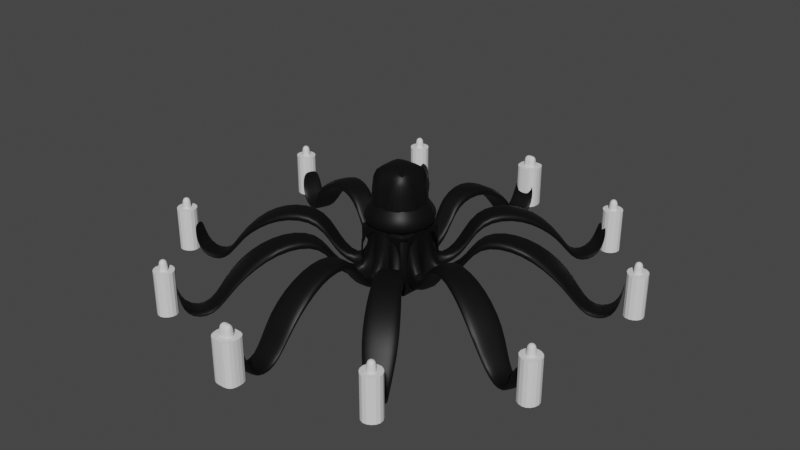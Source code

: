 # Source: lights.blend  (saved by Blender 3.3.6; exported with 4.5.12 LTS)
import bpy
from mathutils import Matrix  # noqa: F401  (used for matrix-valued properties, if any)

bpy.ops.wm.read_factory_settings(use_empty=True)
scene = bpy.context.scene
scene.name = 'Scene'

# ---- collections
col_collection = bpy.data.collections.new('Collection'); scene.collection.children.link(col_collection)

# ---- materials (node trees are filled in below, after node groups)
mat_blackiron = bpy.data.materials.new('blackIron')
mat_blackiron.alpha_threshold = 0.0
mat_blackiron.use_transparent_shadow = False
mat_blackiron.roughness = 0.5
mat_blackiron.line_color = (0.0, 0.0, 0.0, 1.0)
mat_bougie = bpy.data.materials.new('Bougie')
mat_bougie.use_transparent_shadow = False

# ---- node groups
ng_auto_smooth = bpy.data.node_groups.new('Auto Smooth', 'GeometryNodeTree')
_s = ng_auto_smooth.interface.new_socket(name='Geometry', in_out='OUTPUT', socket_type='NodeSocketGeometry')
_s = ng_auto_smooth.interface.new_socket(name='Geometry', in_out='INPUT', socket_type='NodeSocketGeometry')
_s = ng_auto_smooth.interface.new_socket(name='Angle', in_out='INPUT', socket_type='NodeSocketFloat')
_s.subtype = 'ANGLE'
_s.min_value = 0.0
_s.max_value = 3.142
ng_auto_smooth.is_modifier = True
_N = ng_auto_smooth.nodes; _L = ng_auto_smooth.links
n0 = _N.new('NodeGroupOutput'); n0.name = 'Group Output'; n0.location = (480, -100)
n1 = _N.new('NodeGroupInput'); n1.name = 'Group Input'; n1.location = (-420, -300)
n2 = _N.new('NodeGroupInput'); n2.name = 'Group Input.001'; n2.location = (-60, -100)
n3 = _N.new('GeometryNodeSetShadeSmooth'); n3.name = 'Set Shade Smooth'; n3.location = (120, -100)
n3.domain = 'EDGE'
n4 = _N.new('GeometryNodeSetShadeSmooth'); n4.name = 'Set Shade Smooth.001'; n4.location = (300, -100)
n5 = _N.new('GeometryNodeInputMeshEdgeAngle'); n5.name = 'Edge Angle'; n5.location = (-420, -220)
n6 = _N.new('GeometryNodeInputEdgeSmooth'); n6.name = 'Is Edge Smooth'; n6.location = (-60, -160)
n7 = _N.new('GeometryNodeInputShadeSmooth'); n7.name = 'Is Face Smooth'; n7.location = (-240, -340)
n8 = _N.new('FunctionNodeBooleanMath'); n8.name = 'Boolean Math'; n8.location = (-60, -220)
n9 = _N.new('FunctionNodeCompare'); n9.name = 'Compare'; n9.location = (-240, -180)
n9.operation = 'LESS_EQUAL'
_L.new(n5.outputs[0], n9.inputs[0])
_L.new(n4.outputs[0], n0.inputs[0])
_L.new(n1.outputs[1], n9.inputs[1])
_L.new(n9.outputs[0], n8.inputs[0])
_L.new(n7.outputs[0], n8.inputs[1])
_L.new(n2.outputs[0], n3.inputs[0])
_L.new(n6.outputs[0], n3.inputs[1])
_L.new(n3.outputs[0], n4.inputs[0])
_L.new(n8.outputs[0], n3.inputs[2])
n0.is_active_output = True

# ---- material node trees
mat_blackiron.use_nodes = True; mat_blackiron.node_tree.nodes.clear()
_N = mat_blackiron.node_tree.nodes; _L = mat_blackiron.node_tree.links
n0 = _N.new('ShaderNodeOutputMaterial'); n0.name = 'Material Output'; n0.location = (300, 300)
n1 = _N.new('ShaderNodeBsdfPrincipled'); n1.name = 'Principled BSDF'; n1.location = (10, 300)
n1.distribution = 'GGX'
n1.subsurface_method = 'RANDOM_WALK_SKIN'
n1.inputs[0].default_value = (0.008669, 0.008669, 0.008669, 1.0)
n1.inputs[1].default_value = 0.5872
n1.inputs[3].default_value = 1.45
n1.inputs[27].default_value = (0.0, 0.0, 0.0, 1.0)
n1.inputs[28].default_value = 1.0
_L.new(n1.outputs[0], n0.inputs[0])
n0.is_active_output = True
mat_bougie.use_nodes = True; mat_bougie.node_tree.nodes.clear()
_N = mat_bougie.node_tree.nodes; _L = mat_bougie.node_tree.links
n0 = _N.new('ShaderNodeBsdfPrincipled'); n0.name = 'Principled BSDF'; n0.location = (10, 300)
n0.distribution = 'GGX'
n0.subsurface_method = 'RANDOM_WALK_SKIN'
n0.inputs[3].default_value = 1.45
n0.inputs[27].default_value = (0.0, 0.0, 0.0, 1.0)
n0.inputs[28].default_value = 1.0
n1 = _N.new('ShaderNodeOutputMaterial'); n1.name = 'Material Output'; n1.location = (300, 300)
_L.new(n0.outputs[0], n1.inputs[0])
n1.is_active_output = True

# ---- world
world_world = bpy.data.worlds.new('World'); scene.world = world_world
world_world.use_nodes = True; world_world.node_tree.nodes.clear()
_N = world_world.node_tree.nodes; _L = world_world.node_tree.links
n0 = _N.new('ShaderNodeOutputWorld'); n0.name = 'World Output'; n0.location = (300, 300)
n1 = _N.new('ShaderNodeBackground'); n1.name = 'Background'; n1.location = (10, 300)
n1.inputs[0].default_value = (0.05088, 0.05088, 0.05088, 1.0)
_L.new(n1.outputs[0], n0.inputs[0])
n0.is_active_output = True
world_world.color = (0.05088, 0.05088, 0.05088)
world_world.use_sun_shadow = False
world_world.sun_shadow_jitter_overblur = 0.0

# ---- meshes
me_cube = bpy.data.meshes.new('Cube')
me_cube.from_pydata([(0.09783, 0.09783, 0.2513), (0.09783, 0.09783, 0.002338), (0.09783, -0.09783, 0.2513), (0.09783, -0.09783, 0.002338), (-0.09783, 0.09783, 0.2513), (-0.09783, 0.09783, 0.002338), (-0.09783, -0.09783, 0.2513), (-0.09783, -0.09783, 0.002338), (0.1311, 0.1311, 0.2513), (0.1311, -0.1311, 0.2513), (-0.1311, 0.1311, 0.2513), (-0.1311, -0.1311, 0.2513), (0.1311, -0.1311, 0.2995), (0.1311, 0.1311, 0.2995), (-0.1311, 0.1311, 0.2995), (-0.1311, -0.1311, 0.2995), (0.047, 0.05866, 0.376), (0.047, -0.05866, 0.376), (-0.047, 0.05866, 0.376), (-0.047, -0.05866, 0.376), (0.047, 0.05993, 0.3889), (0.05866, -0.05866, 0.3913), (-0.047, 0.05993, 0.3889), (-0.05866, -0.05866, 0.3913), (0.01947, 0.0324, 0.4394), (0.01947, -0.0324, 0.4394), (-0.01947, 0.0324, 0.4394), (-0.01947, -0.0324, 0.4394), (0.05866, -0.05866, 0.3643), (-0.05866, -0.05866, 0.3643), (-0.05866, 0.05866, 0.3643), (0.05866, 0.05866, 0.3643), (0.047, -0.05993, 0.3889), (-0.047, -0.05993, 0.3889), (-0.05866, 0.05866, 0.3913), (0.05866, 0.05866, 0.3913), (0.02681, -0.02681, 0.4496), (-0.02681, -0.02681, 0.4496), (-0.02681, 0.02681, 0.4496), (0.02681, 0.02681, 0.4496), (0.047, -4.544e-05, 0.3889), (-0.047, -4.544e-05, 0.3889), (0.047, -4.448e-05, 0.376), (-0.047, -4.448e-05, 0.376), (0.01947, -2.457e-05, 0.4394), (-0.01947, -2.457e-05, 0.4394), (0.08137, -0.09783, 0.0188), (0.08137, -0.09783, 0.2348), (-0.08137, -0.09783, 0.2348), (-0.08137, -0.09783, 0.0188), (-0.09783, -0.08137, 0.0188), (-0.09783, -0.08137, 0.2348), (-0.09783, 0.08137, 0.2348), (-0.09783, 0.08137, 0.0188), (0.09783, 0.08137, 0.0188), (0.09783, 0.08137, 0.2348), (0.09783, -0.08137, 0.2348), (0.09783, -0.08137, 0.0188), (-0.08137, 0.09783, 0.0188), (-0.08137, 0.09783, 0.2348), (0.08137, 0.09783, 0.2348), (0.08137, 0.09783, 0.0188), (0.08137, -0.08137, 0.2348), (0.08137, 0.08137, 0.2348), (-0.08137, -0.08137, 0.2348), (-0.08137, 0.08137, 0.2348), (-0.08137, 0.08137, 0.0188), (0.08137, 0.08137, 0.0188), (-0.08137, -0.08137, 0.0188), (0.08137, -0.08137, 0.0188), (-0.05826, -0.05826, 0.0188), (0.05826, -0.05826, 0.0188), (0.05826, 0.05826, 0.0188), (-0.05826, 0.05826, 0.0188), (0.05826, -0.05826, 0.1466), (-0.05826, -0.05826, 0.1466), (-0.05826, 0.05826, 0.1466), (0.05826, 0.05826, 0.1466), (-0.02991, -0.02991, 0.1466), (0.02991, -0.02991, 0.1466), (0.02991, 0.02991, 0.1466), (-0.02991, 0.02991, 0.1466), (0.02991, -0.02991, 0.1636), (-0.02991, -0.02991, 0.1636), (-0.02991, 0.02991, 0.1636), (0.02991, 0.02991, 0.1636)], [], [(0, 4, 10, 8), (62, 63, 55, 56), (59, 60, 63, 65), (5, 1, 3, 7), (47, 48, 64, 62), (10, 11, 15, 14), (6, 2, 9, 11), (4, 6, 11, 10), (2, 0, 8, 9), (11, 9, 12, 15), (8, 10, 14, 13), (9, 8, 13, 12), (14, 15, 29, 30), (24, 20, 40, 44), (15, 12, 28, 29), (13, 14, 30, 31), (12, 13, 31, 28), (17, 32, 40, 42), (20, 16, 42, 40), (28, 31, 35, 21), (30, 29, 23, 34), (39, 38, 37, 36), (21, 35, 39, 36), (34, 23, 37, 38), (22, 26, 45, 41), (17, 19, 29, 28), (18, 16, 31, 30), (32, 17, 28, 21), (19, 33, 23, 29), (22, 18, 30, 34), (16, 20, 35, 31), (27, 25, 36, 37), (24, 26, 38, 39), (26, 22, 34, 38), (20, 24, 39, 35), (25, 32, 21, 36), (33, 27, 37, 23), (25, 27, 45, 44), (33, 19, 43, 41), (32, 25, 44, 40), (19, 17, 42, 43), (26, 24, 44, 45), (18, 22, 41, 43), (27, 33, 41, 45), (16, 18, 43, 42), (3, 2, 47, 46), (2, 6, 48, 47), (6, 7, 49, 48), (7, 3, 46, 49), (7, 6, 51, 50), (6, 4, 52, 51), (4, 5, 53, 52), (5, 7, 50, 53), (1, 0, 55, 54), (0, 2, 56, 55), (2, 3, 57, 56), (3, 1, 54, 57), (5, 4, 59, 58), (4, 0, 60, 59), (0, 1, 61, 60), (1, 5, 58, 61), (60, 55, 63), (58, 53, 66), (49, 46, 69, 68), (51, 52, 65, 64), (54, 61, 67), (56, 47, 62), (72, 73, 76, 77), (48, 51, 64), (57, 69, 46), (64, 65, 63, 62), (57, 54, 67, 69), (59, 65, 52), (50, 49, 68), (53, 50, 68, 66), (66, 67, 61, 58), (68, 69, 71, 70), (69, 67, 72, 71), (67, 66, 73, 72), (66, 68, 70, 73), (81, 78, 83, 84), (73, 70, 75, 76), (71, 72, 77, 74), (70, 71, 74, 75), (75, 74, 79, 78), (74, 77, 80, 79), (77, 76, 81, 80), (76, 75, 78, 81), (83, 82, 85, 84), (79, 80, 85, 82), (78, 79, 82, 83), (80, 81, 84, 85)])
me_cube.polygons.foreach_set('use_smooth', [True] * 92)
me_cube.polygons.foreach_set('material_index', [0, 0, 0, 0, 0, 0, 0, 0, 0, 0, 0, 0, 0, 0, 0, 0, 0, 0, 0, 0, 0, 0, 0, 0, 0, 0, 0, 0, 0, 0, 0, 0, 0, 0, 0, 0, 0, 0, 0, 0, 0, 0, 0, 0, 0, 0, 0, 0, 0, 0, 0, 0, 0, 0, 0, 0, 0, 0, 0, 0, 0, 0, 0, 0, 0, 0, 0, 1, 0, 0, 0, 0, 0, 0, 0, 0, 0, 0, 0, 0, 1, 1, 1, 1, 1, 1, 1, 1, 1, 1, 1, 1])
_k = {(0, 1): 1.0, (6, 7): 1.0, (2, 3): 1.0, (4, 5): 1.0, (47, 48): 1.0, (51, 52): 1.0, (55, 56): 1.0, (59, 60): 1.0, (70, 71): 1.0, (70, 73): 1.0, (71, 72): 1.0, (72, 73): 1.0}
me_cube.attributes.new('crease_edge', 'FLOAT', 'EDGE').data.foreach_set('value', [_k.get((min(e.vertices), max(e.vertices)), 0.0) for e in me_cube.edges])
_uv = me_cube.uv_layers.new(name='UVMap')
_uv.uv.foreach_set('vector', [0.625, 0.5, 0.625, 0.25, 0.625, 0.25, 0.625, 0.5, 0.5694, 0.6406, 0.5694, 0.5252, 0.5694, 0.5556, 0.5694, 0.6944, 0.5694, 0.3056, 0.5694, 0.4444, 0.5694, 0.5252, 0.5694, 0.2248, 0.125, 0.5, 0.375, 0.5, 0.375, 0.75, 0.125, 0.75, 0.5694, 0.8056, 0.5694, 0.9444, 0.5694, 0.1094, 0.5694, 0.6406, 0.625, 0.25, 0.625, 0.0, 0.625, 0.0, 0.625, 0.25, 0.625, 1.0, 0.625, 0.75, 0.625, 0.75, 0.625, 1.0, 0.625, 0.25, 0.625, 0.0, 0.625, 0.0, 0.625, 0.25, 0.625, 0.75, 0.625, 0.5, 0.625, 0.5, 0.625, 0.75, 0.625, 1.0, 0.625, 0.75, 0.625, 0.75, 0.625, 1.0, 0.625, 0.5, 0.625, 0.25, 0.625, 0.25, 0.625, 0.5, 0.625, 0.75, 0.625, 0.5, 0.625, 0.5, 0.625, 0.75, 0.625, 0.25, 0.625, 0.0, 0.625, 0.0, 0.625, 0.25, 0.625, 0.455, 0.625, 0.4738, 0.625, 0.4738, 0.625, 0.455, 0.625, 1.0, 0.625, 0.75, 0.625, 0.75, 0.625, 1.0, 0.625, 0.5, 0.625, 0.25, 0.625, 0.25, 0.625, 0.5, 0.625, 0.75, 0.625, 0.5, 0.625, 0.5, 0.625, 0.75, 0.625, 0.7749, 0.625, 0.7762, 0.625, 0.7762, 0.625, 0.7749, 0.625, 0.4738, 0.625, 0.4751, 0.625, 0.4751, 0.625, 0.4738, 0.625, 0.75, 0.625, 0.5, 0.625, 0.5, 0.625, 0.75, 0.625, 0.25, 0.625, 0.0, 0.625, 0.0, 0.625, 0.25, 0.625, 0.5, 0.875, 0.5, 0.875, 0.75, 0.625, 0.75, 0.625, 0.75, 0.625, 0.5, 0.625, 0.5, 0.625, 0.75, 0.625, 0.25, 0.625, 0.0, 0.625, 0.0, 0.625, 0.25, 0.625, 0.2762, 0.625, 0.295, 0.625, 0.295, 0.625, 0.2762, 0.625, 0.7749, 0.625, 0.9751, 0.625, 1.0, 0.625, 0.75, 0.625, 0.2749, 0.625, 0.4751, 0.625, 0.5, 0.625, 0.25, 0.625, 0.7762, 0.625, 0.7749, 0.625, 0.75, 0.625, 0.75, 0.625, 0.9751, 0.625, 0.9738, 0.625, 1.0, 0.625, 1.0, 0.625, 0.2762, 0.625, 0.2749, 0.625, 0.25, 0.625, 0.25, 0.625, 0.4751, 0.625, 0.4738, 0.625, 0.5, 0.625, 0.5, 0.625, 0.955, 0.625, 0.795, 0.625, 0.75, 0.625, 1.0, 0.625, 0.455, 0.625, 0.295, 0.625, 0.25, 0.625, 0.5, 0.625, 0.295, 0.625, 0.2762, 0.625, 0.25, 0.625, 0.25, 0.625, 0.4738, 0.625, 0.455, 0.625, 0.5, 0.625, 0.5, 0.625, 0.795, 0.625, 0.7762, 0.625, 0.75, 0.625, 0.75, 0.625, 0.9738, 0.625, 0.955, 0.625, 1.0, 0.625, 1.0, 0.625, 0.795, 0.625, 0.955, 0.625, 0.955, 0.625, 0.795, 0.625, 0.9738, 0.625, 0.9751, 0.625, 0.9751, 0.625, 0.9738, 0.625, 0.7762, 0.625, 0.795, 0.625, 0.795, 0.625, 0.7762, 0.625, 0.9751, 0.625, 0.7749, 0.625, 0.7749, 0.625, 0.9751, 0.625, 0.295, 0.625, 0.455, 0.625, 0.455, 0.625, 0.295, 0.625, 0.2749, 0.625, 0.2762, 0.625, 0.2762, 0.625, 0.2749, 0.625, 0.955, 0.625, 0.9738, 0.625, 0.9738, 0.625, 0.955, 0.625, 0.4751, 0.625, 0.2749, 0.625, 0.2749, 0.625, 0.4751, 0.375, 0.75, 0.625, 0.75, 0.5694, 0.8056, 0.4306, 0.8056, 0.625, 0.75, 0.625, 1.0, 0.5694, 0.9444, 0.5694, 0.8056, 0.625, 1.0, 0.375, 1.0, 0.4306, 0.9444, 0.5694, 0.9444, 0.375, 1.0, 0.375, 0.75, 0.4306, 0.8056, 0.4306, 0.9444, 0.375, 0.0, 0.625, 0.0, 0.5694, 0.05563, 0.4306, 0.05563, 0.625, 0.0, 0.625, 0.25, 0.5694, 0.1944, 0.5694, 0.05563, 0.625, 0.25, 0.375, 0.25, 0.4306, 0.1944, 0.5694, 0.1944, 0.375, 0.25, 0.375, 0.0, 0.4306, 0.05563, 0.4306, 0.1944, 0.375, 0.5, 0.625, 0.5, 0.5694, 0.5556, 0.4306, 0.5556, 0.625, 0.5, 0.625, 0.75, 0.5694, 0.6944, 0.5694, 0.5556, 0.625, 0.75, 0.375, 0.75, 0.4306, 0.6944, 0.5694, 0.6944, 0.375, 0.75, 0.375, 0.5, 0.4306, 0.5556, 0.4306, 0.6944, 0.375, 0.25, 0.625, 0.25, 0.5694, 0.3056, 0.4306, 0.3056, 0.625, 0.25, 0.625, 0.5, 0.5694, 0.4444, 0.5694, 0.3056, 0.625, 0.5, 0.375, 0.5, 0.4306, 0.4444, 0.5694, 0.4444, 0.375, 0.5, 0.375, 0.25, 0.4306, 0.3056, 0.4306, 0.4444, 0.5694, 0.4444, 0.5694, 0.5556, 0.5694, 0.5252, 0.4306, 0.3056, 0.4306, 0.1944, 0.4306, 0.3594, 0.4306, 0.9444, 0.4306, 0.8056, 0.4306, 0.7752, 0.4306, 0.8906, 0.5694, 0.05563, 0.5694, 0.1944, 0.5694, 0.2248, 0.5694, 0.1094, 0.4306, 0.5556, 0.4306, 0.4444, 0.4306, 0.4748, 0.5694, 0.6944, 0.5694, 0.8056, 0.5694, 0.6406, 0.4306, 0.5086, 0.4306, 0.4436, 0.4306, 0.4436, 0.4306, 0.5086, 0.5694, 0.9444, 0.5694, 0.05563, 0.5694, 0.1094, 0.4306, 0.6944, 0.4306, 0.7752, 0.4306, 0.8056, 0.5694, 0.1094, 0.5694, 0.2248, 0.5694, 0.5252, 0.5694, 0.6406, 0.4306, 0.6944, 0.4306, 0.5556, 0.4306, 0.4748, 0.4306, 0.7752, 0.5694, 0.3056, 0.5694, 0.2248, 0.5694, 0.1944, 0.4306, 0.05563, 0.4306, 0.9444, 0.4306, 0.8906, 0.4306, 0.1944, 0.4306, 0.05563, 0.4306, 0.8906, 0.4306, 0.3594, 0.4306, 0.3594, 0.4306, 0.4748, 0.4306, 0.4444, 0.4306, 0.3056, 0.4306, 0.8906, 0.4306, 0.7752, 0.4306, 0.7414, 0.4306, 0.8064, 0.4306, 0.7752, 0.4306, 0.4748, 0.4306, 0.5086, 0.4306, 0.7414, 0.4306, 0.4748, 0.4306, 0.3594, 0.4306, 0.4436, 0.4306, 0.5086, 0.4306, 0.3594, 0.4306, 0.8906, 0.4306, 0.8064, 0.4306, 0.4436, 0.4306, 0.5386, 0.4306, 0.7114, 0.4306, 0.7114, 0.4306, 0.5386, 0.4306, 0.4436, 0.4306, 0.8064, 0.4306, 0.8064, 0.4306, 0.4436, 0.4306, 0.7414, 0.4306, 0.5086, 0.4306, 0.5086, 0.4306, 0.7414, 0.4306, 0.8064, 0.4306, 0.7414, 0.4306, 0.7414, 0.4306, 0.8064, 0.4306, 0.8064, 0.4306, 0.7414, 0.4306, 0.6915, 0.4306, 0.7114, 0.4306, 0.7414, 0.4306, 0.5086, 0.4306, 0.5585, 0.4306, 0.6915, 0.4306, 0.5086, 0.4306, 0.4436, 0.4306, 0.5386, 0.4306, 0.5585, 0.4306, 0.4436, 0.4306, 0.8064, 0.4306, 0.7114, 0.4306, 0.5386, 0.4306, 0.7114, 0.4306, 0.6915, 0.4306, 0.5585, 0.4306, 0.5386, 0.4306, 0.6915, 0.4306, 0.5585, 0.4306, 0.5585, 0.4306, 0.6915, 0.4306, 0.7114, 0.4306, 0.6915, 0.4306, 0.6915, 0.4306, 0.7114, 0.4306, 0.5585, 0.4306, 0.5386, 0.4306, 0.5386, 0.4306, 0.5585])
me_cube.materials.append(mat_blackiron)
me_cube.materials.append(mat_bougie)
me_cube.use_mirror_vertex_groups = False
me_cube.update()
me_cylinder = bpy.data.meshes.new('Cylinder')
me_cylinder.from_pydata([(0.0, 0.0, -1.63), (0.4816, 0.0, -1.63), (0.0, -0.4816, -1.511), (0.4723, -0.09395, -1.63), (0.4723, -0.09395, 0.37), (0.4449, -0.1843, -1.63), (0.2676, -0.4004, -1.511), (0.4004, -0.2676, -1.63), (0.3405, -0.3405, -1.511), (0.3405, -0.3405, -1.63), (0.4004, -0.2676, -1.511), (0.2676, -0.4004, -1.63), (0.4449, -0.1843, -1.511), (0.1843, -0.4449, -1.63), (0.1843, -0.4449, 0.37), (0.09395, -0.4723, -1.63), (0.09395, -0.4723, 0.37), (0.0, -0.4816, -1.63), (0.4816, 0.0, -1.511), (0.09395, -0.4723, -1.511), (0.4816, 0.0, 0.37), (0.4449, -0.1843, 0.37), (0.4004, -0.2676, 0.37), (0.3405, -0.3405, 0.37), (0.2676, -0.4004, 0.37), (0.1843, -0.4449, -1.511), (0.4723, -0.09395, -1.511), (0.0, -0.4816, 0.37), (0.0, 0.0, 0.37), (1.04, -0.2465, -1.318), (1.04, -0.2465, -1.485), (0.9886, -0.4095, -1.485), (0.9097, -0.5612, -1.485), (0.7279, -0.7828, -1.485), (0.5945, -0.8897, -1.485), (0.4446, -0.972, -1.485), (0.4446, -0.972, -1.318), (0.1703, -1.055, -1.318), (0.1703, -1.055, -1.485), (0.0, -1.068, -1.485), (0.9886, -0.4095, -1.318), (0.9097, -0.5612, -1.318), (0.7279, -0.7828, -1.318), (0.5945, -0.8897, -1.318), (0.0, -1.068, -1.318), (1.233, -0.5107, -0.6573), (1.144, -0.6832, -0.6573), (1.292, -0.326, -0.6573), (0.1904, -1.319, -0.8243), (0.0, -1.332, -0.8243), (0.1904, -1.319, -0.6573), (0.5718, -1.204, -0.6573), (0.5718, -1.204, -0.8243), (0.7414, -1.11, -0.8243), (0.8933, -0.989, -0.8243), (1.233, -0.5107, -0.8243), (1.144, -0.6832, -0.8243), (1.292, -0.326, -0.8243), (0.8933, -0.989, -0.6573), (0.7414, -1.11, -0.6573), (0.0, -1.332, -0.6573), (1.957, -0.8107, -0.6573), (1.842, -1.041, -0.6573), (2.039, -0.5658, -0.6573), (0.2436, -2.101, -0.8243), (0.0, -2.114, -0.8243), (0.2436, -2.101, -0.6573), (0.9526, -1.889, -0.6573), (0.9526, -1.889, -0.8243), (1.177, -1.761, -0.8243), (1.381, -1.603, -0.8243), (1.957, -0.8107, -0.8243), (1.842, -1.041, -0.8243), (2.039, -0.5658, -0.8243), (1.381, -1.603, -0.6573), (1.177, -1.761, -0.6573), (0.0, -2.114, -0.6573), (2.614, -1.083, -1.154), (2.477, -1.36, -1.154), (2.713, -0.7901, -1.154), (0.2813, -2.811, -1.321), (0.0, -2.824, -1.321), (0.2813, -2.811, -1.154), (1.304, -2.507, -1.154), (1.304, -2.507, -1.321), (1.572, -2.353, -1.321), (1.817, -2.164, -1.321), (2.614, -1.083, -1.321), (2.477, -1.36, -1.321), (2.713, -0.7901, -1.321), (1.817, -2.164, -1.154), (1.572, -2.353, -1.154), (0.0, -2.824, -1.154), (2.911, -1.206, -1.796), (2.831, -1.369, -1.796), (2.97, -1.034, -1.796), (0.2181, -3.14, -1.892), (0.0, -3.147, -1.892), (0.2181, -3.14, -1.796), (1.594, -2.711, -1.796), (1.594, -2.711, -1.892), (1.75, -2.62, -1.892), (1.895, -2.51, -1.892), (2.911, -1.206, -1.892), (2.831, -1.369, -1.892), (2.97, -1.034, -1.892), (1.895, -2.51, -1.796), (1.75, -2.62, -1.796), (0.0, -3.147, -1.796), (3.365, -1.394, -1.71), (3.273, -1.584, -1.71), (3.435, -1.194, -1.71), (0.2327, -3.631, -1.807), (0.0, -3.638, -1.807), (0.2327, -3.631, -1.71), (1.841, -3.136, -1.71), (1.841, -3.136, -1.807), (2.023, -3.028, -1.807), (2.192, -2.901, -1.807), (3.365, -1.394, -1.807), (3.273, -1.584, -1.807), (3.435, -1.194, -1.807), (2.192, -2.901, -1.71), (2.023, -3.028, -1.71), (0.0, -3.638, -1.71), (3.434, -1.422, -1.181), (3.359, -1.578, -1.181), (3.491, -1.259, -1.181), (0.2065, -3.708, -1.278), (0.0, -3.713, -1.278), (0.2065, -3.708, -1.181), (1.916, -3.178, -1.181), (1.916, -3.178, -1.278), (2.065, -3.09, -1.278), (2.203, -2.986, -1.278), (3.434, -1.422, -1.278), (3.359, -1.578, -1.278), (3.491, -1.259, -1.278), (2.203, -2.986, -1.181), (2.065, -3.09, -1.181), (0.0, -3.713, -1.181), (2.2, -2.935, -1.742), (2.2, -2.935, -0.97), (2.429, -3.235, -1.742), (2.429, -3.235, -0.97), (2.128, -3.465, -1.742), (2.128, -3.465, -0.97), (1.899, -3.164, -1.742), (1.899, -3.164, -0.97), (2.274, -3.215, -0.97), (2.179, -3.09, -0.97), (2.054, -3.185, -0.97), (2.149, -3.31, -0.97), (2.274, -3.215, -0.7694), (2.179, -3.09, -0.7694), (2.149, -3.31, -0.7694), (2.054, -3.185, -0.7694), (3.502, -1.245, -1.742), (3.502, -1.245, -0.97), (3.85, -1.393, -1.742), (3.85, -1.393, -0.97), (3.701, -1.741, -1.742), (3.701, -1.741, -0.97), (3.353, -1.593, -1.742), (3.353, -1.593, -0.97), (3.704, -1.452, -0.97), (3.56, -1.39, -0.97), (3.499, -1.534, -0.97), (3.643, -1.596, -0.97), (3.704, -1.452, -0.7694), (3.56, -1.39, -0.7694), (3.643, -1.596, -0.7694), (3.499, -1.534, -0.7694), (0.0, -3.653, -1.742), (0.0, -3.653, -0.97), (0.2213, -3.655, -1.742), (0.2213, -3.655, -0.97), (0.2189, -4.034, -1.742), (0.2189, -4.034, -0.97), (0.0, -4.031, -1.742), (0.0, -4.031, -0.97), (0.11, -3.765, -0.97), (0.0, -3.764, -0.97), (0.0, -3.921, -0.97), (0.109, -3.922, -0.97), (0.11, -3.765, -0.7694), (0.0, -3.764, -0.7694), (0.109, -3.922, -0.7694), (0.0, -3.921, -0.7694)], [(182, 183)], [(18, 20, 4, 26), (26, 4, 21, 12), (12, 21, 22, 10), (10, 22, 23, 8), (8, 23, 24, 6), (6, 24, 14, 25), (25, 14, 16, 19), (19, 16, 27, 2), (17, 0, 1, 3, 5, 7, 9, 11, 13, 15), (1, 18, 26, 3), (4, 20, 28, 27, 16, 14, 24, 23, 22, 21), (7, 5, 31, 32), (15, 19, 37, 38), (7, 10, 8, 9), (11, 9, 33, 34), (8, 6, 43, 42), (13, 25, 19, 15), (9, 8, 42, 33), (29, 40, 45, 47), (35, 34, 53, 52), (36, 35, 52, 51), (30, 29, 47, 57), (40, 41, 46, 45), (17, 15, 38, 39), (26, 12, 40, 29), (13, 11, 34, 35), (6, 25, 36, 43), (12, 10, 41, 40), (3, 26, 29, 30), (25, 13, 35, 36), (19, 2, 44, 37), (10, 7, 32, 41), (5, 3, 30, 31), (55, 57, 73, 71), (54, 58, 74, 70), (45, 46, 62, 61), (56, 55, 71, 72), (46, 56, 72, 62), (42, 43, 59, 58), (43, 36, 51, 59), (34, 33, 54, 53), (37, 44, 60, 50), (32, 31, 55, 56), (39, 38, 48, 49), (38, 37, 50, 48), (41, 32, 56, 46), (31, 30, 57, 55), (33, 42, 58, 54), (61, 62, 78, 77), (72, 71, 87, 88), (62, 72, 88, 78), (69, 70, 86, 85), (68, 69, 85, 84), (47, 45, 61, 63), (57, 47, 63, 73), (49, 48, 64, 65), (58, 59, 75, 74), (48, 50, 66, 64), (59, 51, 67, 75), (51, 52, 68, 67), (50, 60, 76, 66), (52, 53, 69, 68), (53, 54, 70, 69), (85, 86, 102, 101), (84, 85, 101, 100), (82, 92, 108, 98), (83, 84, 100, 99), (91, 83, 99, 107), (70, 74, 90, 86), (71, 73, 89, 87), (63, 61, 77, 79), (73, 63, 79, 89), (65, 64, 80, 81), (74, 75, 91, 90), (64, 66, 82, 80), (75, 67, 83, 91), (67, 68, 84, 83), (66, 76, 92, 82), (98, 108, 124, 114), (99, 100, 116, 115), (107, 99, 115, 123), (96, 98, 114, 112), (106, 107, 123, 122), (78, 88, 104, 94), (88, 87, 103, 104), (77, 78, 94, 93), (86, 90, 106, 102), (87, 89, 105, 103), (79, 77, 93, 95), (89, 79, 95, 105), (81, 80, 96, 97), (90, 91, 107, 106), (80, 82, 98, 96), (115, 116, 132, 131), (123, 115, 131, 139), (112, 114, 130, 128), (122, 123, 139, 138), (113, 112, 128, 129), (100, 101, 117, 116), (101, 102, 118, 117), (94, 104, 120, 110), (104, 103, 119, 120), (93, 94, 110, 109), (102, 106, 122, 118), (103, 105, 121, 119), (95, 93, 109, 111), (105, 95, 111, 121), (97, 96, 112, 113), (135, 125, 126, 136), (137, 127, 125, 135), (134, 138, 139, 133), (133, 139, 131, 132), (128, 130, 140, 129), (114, 124, 140, 130), (116, 117, 133, 132), (117, 118, 134, 133), (110, 120, 136, 126), (109, 110, 126, 125), (120, 119, 135, 136), (118, 122, 138, 134), (119, 121, 137, 135), (111, 109, 125, 127), (121, 111, 127, 137), (141, 142, 144, 143), (143, 144, 146, 145), (150, 151, 156, 154), (145, 146, 148, 147), (147, 148, 142, 141), (141, 143, 145, 147), (144, 142, 150, 149), (142, 148, 151, 150), (148, 146, 152, 151), (146, 144, 149, 152), (153, 154, 156, 155), (149, 150, 154, 153), (151, 152, 155, 156), (152, 149, 153, 155), (157, 158, 160, 159), (159, 160, 162, 161), (166, 167, 172, 170), (161, 162, 164, 163), (163, 164, 158, 157), (157, 159, 161, 163), (160, 158, 166, 165), (158, 164, 167, 166), (164, 162, 168, 167), (162, 160, 165, 168), (169, 170, 172, 171), (165, 166, 170, 169), (167, 168, 171, 172), (168, 165, 169, 171), (173, 174, 176, 175), (175, 176, 178, 177), (178, 184, 183, 180), (177, 178, 180, 179), (173, 175, 177, 179), (174, 182, 181, 176), (178, 176, 181, 184), (185, 186, 188, 187), (181, 182, 186, 185), (183, 184, 187, 188), (184, 181, 185, 187)])
me_cylinder.polygons.foreach_set('use_smooth', [1, 1, 1, 1, 1, 1, 1, 1, 1, 1, 1, 1, 1, 1, 1, 1, 1, 1, 1, 1, 1, 1, 1, 1, 1, 1, 1, 1, 1, 1, 1, 1, 1, 1, 1, 1, 1, 1, 1, 1, 1, 1, 1, 1, 1, 1, 1, 1, 1, 1, 1, 1, 1, 1, 1, 1, 1, 1, 1, 1, 1, 1, 1, 1, 1, 1, 1, 1, 1, 1, 1, 1, 1, 1, 1, 1, 1, 1, 1, 1, 1, 1, 1, 1, 1, 1, 1, 1, 1, 1, 1, 1, 1, 1, 1, 1, 1, 1, 1, 1, 1, 1, 1, 1, 1, 1, 1, 1, 1, 1, 1, 1, 1, 1, 1, 1, 1, 1, 1, 1, 1, 1, 1, 0, 0, 0, 0, 0, 0, 0, 0, 0, 0, 0, 0, 0, 0, 0, 0, 0, 0, 0, 0, 0, 0, 0, 0, 0, 0, 0, 0, 0, 0, 0, 0, 0, 0, 0, 0, 0, 0, 0])
me_cylinder.polygons.foreach_set('material_index', [0, 0, 0, 0, 0, 0, 0, 0, 0, 0, 0, 0, 0, 0, 0, 0, 0, 0, 0, 0, 0, 0, 0, 0, 0, 0, 0, 0, 0, 0, 0, 0, 0, 0, 0, 0, 0, 0, 0, 0, 0, 0, 0, 0, 0, 0, 0, 0, 0, 0, 0, 0, 0, 0, 0, 0, 0, 0, 0, 0, 0, 0, 0, 0, 0, 0, 0, 0, 0, 0, 0, 0, 0, 0, 0, 0, 0, 0, 0, 0, 0, 0, 0, 0, 0, 0, 0, 0, 0, 0, 0, 0, 0, 0, 0, 0, 0, 0, 0, 0, 0, 0, 0, 0, 0, 0, 0, 0, 0, 0, 0, 0, 0, 0, 0, 0, 0, 0, 0, 0, 0, 0, 0, 1, 1, 1, 1, 1, 1, 1, 1, 1, 1, 1, 1, 1, 1, 1, 1, 1, 1, 1, 1, 1, 1, 1, 1, 1, 1, 1, 1, 1, 1, 1, 1, 1, 1, 1, 1, 1, 1, 1])
_k = {(141, 143): 1.0, (142, 144): 1.0, (143, 145): 1.0, (144, 146): 1.0, (145, 147): 1.0, (146, 148): 1.0, (141, 147): 1.0, (142, 148): 1.0, (149, 150): 1.0, (149, 152): 1.0, (150, 151): 1.0, (151, 152): 1.0, (157, 159): 1.0, (158, 160): 1.0, (159, 161): 1.0, (160, 162): 1.0, (161, 163): 1.0, (162, 164): 1.0, (157, 163): 1.0, (158, 164): 1.0, (165, 166): 1.0, (165, 168): 1.0, (166, 167): 1.0, (167, 168): 1.0, (173, 175): 1.0, (174, 176): 1.0, (175, 177): 1.0, (176, 178): 1.0, (177, 179): 1.0, (178, 180): 1.0, (181, 182): 1.0, (181, 184): 1.0, (182, 183): 1.0, (183, 184): 1.0}
me_cylinder.attributes.new('crease_edge', 'FLOAT', 'EDGE').data.foreach_set('value', [_k.get((min(e.vertices), max(e.vertices)), 0.0) for e in me_cylinder.edges])
_uv = me_cylinder.uv_layers.new(name='UVMap')
_uv.uv.foreach_set('vector', [0.75, 0.5298, 0.75, 1.0, 0.7188, 1.0, 0.7188, 0.5298, 0.7188, 0.5298, 0.7188, 1.0, 0.6875, 1.0, 0.6875, 0.5298, 0.6875, 0.5298, 0.6875, 1.0, 0.6562, 1.0, 0.6562, 0.5298, 0.6562, 0.5298, 0.6562, 1.0, 0.625, 1.0, 0.625, 0.5298, 0.625, 0.5298, 0.625, 1.0, 0.5938, 1.0, 0.5938, 0.5298, 0.5938, 0.5298, 0.5938, 1.0, 0.5625, 1.0, 0.5625, 0.5298, 0.5625, 0.5298, 0.5625, 1.0, 0.5312, 1.0, 0.5312, 0.5298, 0.5312, 0.5298, 0.5312, 1.0, 0.5, 1.0, 0.5, 0.5298, 0.5, 0.5, 0.0, 0.0, 0.75, 0.5, 0.7188, 0.5, 0.6875, 0.5, 0.6562, 0.5, 0.625, 0.5, 0.5938, 0.5, 0.5625, 0.5, 0.5312, 0.5, 0.75, 0.5, 0.75, 0.5298, 0.7188, 0.5298, 0.7188, 0.5, 0.7188, 1.0, 0.75, 1.0, 0.0, 0.0, 0.5, 1.0, 0.5312, 1.0, 0.5625, 1.0, 0.5938, 1.0, 0.625, 1.0, 0.6562, 1.0, 0.6875, 1.0, 0.6562, 0.5, 0.6875, 0.5, 0.6875, 0.5, 0.6562, 0.5, 0.5312, 0.5, 0.5312, 0.5298, 0.5312, 0.5298, 0.5312, 0.5, 0.6562, 0.5, 0.6562, 0.5298, 0.625, 0.5298, 0.625, 0.5, 0.5938, 0.5, 0.625, 0.5, 0.625, 0.5, 0.5938, 0.5, 0.625, 0.5298, 0.5938, 0.5298, 0.5938, 0.5298, 0.625, 0.5298, 0.5625, 0.5, 0.5625, 0.5298, 0.5312, 0.5298, 0.5312, 0.5, 0.625, 0.5, 0.625, 0.5298, 0.625, 0.5298, 0.625, 0.5, 0.7188, 0.5298, 0.6875, 0.5298, 0.6875, 0.5298, 0.7188, 0.5298, 0.5625, 0.5, 0.5938, 0.5, 0.5938, 0.5, 0.5625, 0.5, 0.5625, 0.5298, 0.5625, 0.5, 0.5625, 0.5, 0.5625, 0.5298, 0.7188, 0.5, 0.7188, 0.5298, 0.7188, 0.5298, 0.7188, 0.5, 0.6875, 0.5298, 0.6562, 0.5298, 0.6562, 0.5298, 0.6875, 0.5298, 0.5, 0.5, 0.5312, 0.5, 0.5312, 0.5, 0.5, 0.5, 0.7188, 0.5298, 0.6875, 0.5298, 0.6875, 0.5298, 0.7188, 0.5298, 0.5625, 0.5, 0.5938, 0.5, 0.5938, 0.5, 0.5625, 0.5, 0.5938, 0.5298, 0.5625, 0.5298, 0.5625, 0.5298, 0.5938, 0.5298, 0.6875, 0.5298, 0.6562, 0.5298, 0.6562, 0.5298, 0.6875, 0.5298, 0.7188, 0.5, 0.7188, 0.5298, 0.7188, 0.5298, 0.7188, 0.5, 0.5625, 0.5298, 0.5625, 0.5, 0.5625, 0.5, 0.5625, 0.5298, 0.5312, 0.5298, 0.5, 0.5298, 0.5, 0.5298, 0.5312, 0.5298, 0.6562, 0.5298, 0.6562, 0.5, 0.6562, 0.5, 0.6562, 0.5298, 0.6875, 0.5, 0.7188, 0.5, 0.7188, 0.5, 0.6875, 0.5, 0.6875, 0.5, 0.7188, 0.5, 0.7188, 0.5, 0.6875, 0.5, 0.625, 0.5, 0.625, 0.5298, 0.625, 0.5298, 0.625, 0.5, 0.6875, 0.5298, 0.6562, 0.5298, 0.6562, 0.5298, 0.6875, 0.5298, 0.6562, 0.5, 0.6875, 0.5, 0.6875, 0.5, 0.6562, 0.5, 0.6562, 0.5298, 0.6562, 0.5, 0.6562, 0.5, 0.6562, 0.5298, 0.625, 0.5298, 0.5938, 0.5298, 0.5938, 0.5298, 0.625, 0.5298, 0.5938, 0.5298, 0.5625, 0.5298, 0.5625, 0.5298, 0.5938, 0.5298, 0.5938, 0.5, 0.625, 0.5, 0.625, 0.5, 0.5938, 0.5, 0.5312, 0.5298, 0.5, 0.5298, 0.5, 0.5298, 0.5312, 0.5298, 0.6562, 0.5, 0.6875, 0.5, 0.6875, 0.5, 0.6562, 0.5, 0.5, 0.5, 0.5312, 0.5, 0.5312, 0.5, 0.5, 0.5, 0.5312, 0.5, 0.5312, 0.5298, 0.5312, 0.5298, 0.5312, 0.5, 0.6562, 0.5298, 0.6562, 0.5, 0.6562, 0.5, 0.6562, 0.5298, 0.6875, 0.5, 0.7188, 0.5, 0.7188, 0.5, 0.6875, 0.5, 0.625, 0.5, 0.625, 0.5298, 0.625, 0.5298, 0.625, 0.5, 0.6875, 0.5298, 0.6562, 0.5298, 0.6562, 0.5298, 0.6875, 0.5298, 0.6562, 0.5, 0.6875, 0.5, 0.6875, 0.5, 0.6562, 0.5, 0.6562, 0.5298, 0.6562, 0.5, 0.6562, 0.5, 0.6562, 0.5298, 0.5938, 0.5, 0.625, 0.5, 0.625, 0.5, 0.5938, 0.5, 0.5625, 0.5, 0.5938, 0.5, 0.5938, 0.5, 0.5625, 0.5, 0.7188, 0.5298, 0.6875, 0.5298, 0.6875, 0.5298, 0.7188, 0.5298, 0.7188, 0.5, 0.7188, 0.5298, 0.7188, 0.5298, 0.7188, 0.5, 0.5, 0.5, 0.5312, 0.5, 0.5312, 0.5, 0.5, 0.5, 0.625, 0.5298, 0.5938, 0.5298, 0.5938, 0.5298, 0.625, 0.5298, 0.5312, 0.5, 0.5312, 0.5298, 0.5312, 0.5298, 0.5312, 0.5, 0.5938, 0.5298, 0.5625, 0.5298, 0.5625, 0.5298, 0.5938, 0.5298, 0.5625, 0.5298, 0.5625, 0.5, 0.5625, 0.5, 0.5625, 0.5298, 0.5312, 0.5298, 0.5, 0.5298, 0.5, 0.5298, 0.5312, 0.5298, 0.5625, 0.5, 0.5938, 0.5, 0.5938, 0.5, 0.5625, 0.5, 0.5938, 0.5, 0.625, 0.5, 0.625, 0.5, 0.5938, 0.5, 0.5938, 0.5, 0.625, 0.5, 0.625, 0.5, 0.5938, 0.5, 0.5625, 0.5, 0.5938, 0.5, 0.5938, 0.5, 0.5625, 0.5, 0.5312, 0.5298, 0.5, 0.5298, 0.5, 0.5298, 0.5312, 0.5298, 0.5625, 0.5298, 0.5625, 0.5, 0.5625, 0.5, 0.5625, 0.5298, 0.5938, 0.5298, 0.5625, 0.5298, 0.5625, 0.5298, 0.5938, 0.5298, 0.625, 0.5, 0.625, 0.5298, 0.625, 0.5298, 0.625, 0.5, 0.6875, 0.5, 0.7188, 0.5, 0.7188, 0.5, 0.6875, 0.5, 0.7188, 0.5298, 0.6875, 0.5298, 0.6875, 0.5298, 0.7188, 0.5298, 0.7188, 0.5, 0.7188, 0.5298, 0.7188, 0.5298, 0.7188, 0.5, 0.5, 0.5, 0.5312, 0.5, 0.5312, 0.5, 0.5, 0.5, 0.625, 0.5298, 0.5938, 0.5298, 0.5938, 0.5298, 0.625, 0.5298, 0.5312, 0.5, 0.5312, 0.5298, 0.5312, 0.5298, 0.5312, 0.5, 0.5938, 0.5298, 0.5625, 0.5298, 0.5625, 0.5298, 0.5938, 0.5298, 0.5625, 0.5298, 0.5625, 0.5, 0.5625, 0.5, 0.5625, 0.5298, 0.5312, 0.5298, 0.5, 0.5298, 0.5, 0.5298, 0.5312, 0.5298, 0.5312, 0.5298, 0.5, 0.5298, 0.5, 0.5298, 0.5312, 0.5298, 0.5625, 0.5298, 0.5625, 0.5, 0.5625, 0.5, 0.5625, 0.5298, 0.5938, 0.5298, 0.5625, 0.5298, 0.5625, 0.5298, 0.5938, 0.5298, 0.5312, 0.5, 0.5312, 0.5298, 0.5312, 0.5298, 0.5312, 0.5, 0.625, 0.5298, 0.5938, 0.5298, 0.5938, 0.5298, 0.625, 0.5298, 0.6562, 0.5298, 0.6562, 0.5, 0.6562, 0.5, 0.6562, 0.5298, 0.6562, 0.5, 0.6875, 0.5, 0.6875, 0.5, 0.6562, 0.5, 0.6875, 0.5298, 0.6562, 0.5298, 0.6562, 0.5298, 0.6875, 0.5298, 0.625, 0.5, 0.625, 0.5298, 0.625, 0.5298, 0.625, 0.5, 0.6875, 0.5, 0.7188, 0.5, 0.7188, 0.5, 0.6875, 0.5, 0.7188, 0.5298, 0.6875, 0.5298, 0.6875, 0.5298, 0.7188, 0.5298, 0.7188, 0.5, 0.7188, 0.5298, 0.7188, 0.5298, 0.7188, 0.5, 0.5, 0.5, 0.5312, 0.5, 0.5312, 0.5, 0.5, 0.5, 0.625, 0.5298, 0.5938, 0.5298, 0.5938, 0.5298, 0.625, 0.5298, 0.5312, 0.5, 0.5312, 0.5298, 0.5312, 0.5298, 0.5312, 0.5, 0.5625, 0.5298, 0.5625, 0.5, 0.5625, 0.5, 0.5625, 0.5298, 0.5938, 0.5298, 0.5625, 0.5298, 0.5625, 0.5298, 0.5938, 0.5298, 0.5312, 0.5, 0.5312, 0.5298, 0.5312, 0.5298, 0.5312, 0.5, 0.625, 0.5298, 0.5938, 0.5298, 0.5938, 0.5298, 0.625, 0.5298, 0.5, 0.5, 0.5312, 0.5, 0.5312, 0.5, 0.5, 0.5, 0.5625, 0.5, 0.5938, 0.5, 0.5938, 0.5, 0.5625, 0.5, 0.5938, 0.5, 0.625, 0.5, 0.625, 0.5, 0.5938, 0.5, 0.6562, 0.5298, 0.6562, 0.5, 0.6562, 0.5, 0.6562, 0.5298, 0.6562, 0.5, 0.6875, 0.5, 0.6875, 0.5, 0.6562, 0.5, 0.6875, 0.5298, 0.6562, 0.5298, 0.6562, 0.5298, 0.6875, 0.5298, 0.625, 0.5, 0.625, 0.5298, 0.625, 0.5298, 0.625, 0.5, 0.6875, 0.5, 0.7188, 0.5, 0.7188, 0.5, 0.6875, 0.5, 0.7188, 0.5298, 0.6875, 0.5298, 0.6875, 0.5298, 0.7188, 0.5298, 0.7188, 0.5, 0.7188, 0.5298, 0.7188, 0.5298, 0.7188, 0.5, 0.5, 0.5, 0.5312, 0.5, 0.5312, 0.5, 0.5, 0.5, 0.6875, 0.5, 0.6875, 0.5298, 0.6562, 0.5298, 0.6562, 0.5, 0.7188, 0.5, 0.7188, 0.5298, 0.6875, 0.5298, 0.6875, 0.5, 0.625, 0.5, 0.625, 0.5298, 0.5938, 0.5298, 0.5938, 0.5, 0.5938, 0.5, 0.5938, 0.5298, 0.5625, 0.5298, 0.5625, 0.5, 0.5312, 0.5, 0.5312, 0.5298, 0.5, 0.5298, 0.5, 0.5, 0.5312, 0.5298, 0.5, 0.5298, 0.5, 0.5298, 0.5312, 0.5298, 0.5625, 0.5, 0.5938, 0.5, 0.5938, 0.5, 0.5625, 0.5, 0.5938, 0.5, 0.625, 0.5, 0.625, 0.5, 0.5938, 0.5, 0.6562, 0.5298, 0.6562, 0.5, 0.6562, 0.5, 0.6562, 0.5298, 0.6875, 0.5298, 0.6562, 0.5298, 0.6562, 0.5298, 0.6875, 0.5298, 0.6562, 0.5, 0.6875, 0.5, 0.6875, 0.5, 0.6562, 0.5, 0.625, 0.5, 0.625, 0.5298, 0.625, 0.5298, 0.625, 0.5, 0.6875, 0.5, 0.7188, 0.5, 0.7188, 0.5, 0.6875, 0.5, 0.7188, 0.5298, 0.6875, 0.5298, 0.6875, 0.5298, 0.7188, 0.5298, 0.7188, 0.5, 0.7188, 0.5298, 0.7188, 0.5298, 0.7188, 0.5, 1.0, 0.5, 1.0, 1.0, 0.75, 1.0, 0.75, 0.5, 0.75, 0.5, 0.75, 1.0, 0.5, 1.0, 0.5, 0.5, 0.25, 0.411, 0.08901, 0.25, 0.08901, 0.25, 0.25, 0.411, 0.5, 0.5, 0.5, 1.0, 0.25, 1.0, 0.25, 0.5, 0.25, 0.5, 0.25, 1.0, 0.0, 1.0, 0.0, 0.5, 0.75, 0.49, 0.99, 0.25, 0.75, 0.01, 0.51, 0.25, 0.49, 0.25, 0.25, 0.49, 0.25, 0.411, 0.411, 0.25, 0.25, 0.49, 0.01, 0.25, 0.08901, 0.25, 0.25, 0.411, 0.01, 0.25, 0.25, 0.01, 0.25, 0.08901, 0.08901, 0.25, 0.25, 0.01, 0.49, 0.25, 0.411, 0.25, 0.25, 0.08901, 0.411, 0.25, 0.25, 0.411, 0.08901, 0.25, 0.25, 0.08901, 0.411, 0.25, 0.25, 0.411, 0.25, 0.411, 0.411, 0.25, 0.08901, 0.25, 0.25, 0.08901, 0.25, 0.08901, 0.08901, 0.25, 0.25, 0.08901, 0.411, 0.25, 0.411, 0.25, 0.25, 0.08901, 1.0, 0.5, 1.0, 1.0, 0.75, 1.0, 0.75, 0.5, 0.75, 0.5, 0.75, 1.0, 0.5, 1.0, 0.5, 0.5, 0.25, 0.411, 0.08901, 0.25, 0.08901, 0.25, 0.25, 0.411, 0.5, 0.5, 0.5, 1.0, 0.25, 1.0, 0.25, 0.5, 0.25, 0.5, 0.25, 1.0, 0.0, 1.0, 0.0, 0.5, 0.75, 0.49, 0.99, 0.25, 0.75, 0.01, 0.51, 0.25, 0.49, 0.25, 0.25, 0.49, 0.25, 0.411, 0.411, 0.25, 0.25, 0.49, 0.01, 0.25, 0.08901, 0.25, 0.25, 0.411, 0.01, 0.25, 0.25, 0.01, 0.25, 0.08901, 0.08901, 0.25, 0.25, 0.01, 0.49, 0.25, 0.411, 0.25, 0.25, 0.08901, 0.411, 0.25, 0.25, 0.411, 0.08901, 0.25, 0.25, 0.08901, 0.411, 0.25, 0.25, 0.411, 0.25, 0.411, 0.411, 0.25, 0.08901, 0.25, 0.25, 0.08901, 0.25, 0.08901, 0.08901, 0.25, 0.25, 0.08901, 0.411, 0.25, 0.411, 0.25, 0.25, 0.08901, 1.0, 0.5, 1.0, 1.0, 0.75, 1.0, 0.75, 0.5, 0.75, 0.5, 0.75, 1.0, 0.5, 1.0, 0.5, 0.5, 0.25, 0.01, 0.25, 0.08901, 0.08901, 0.25, 0.25, 1.0, 0.5, 0.5, 0.5, 1.0, 0.25, 1.0, 0.25, 0.5, 1.0, 0.5, 0.75, 0.5, 0.5, 0.5, 0.25, 0.5, 1.0, 1.0, 0.25, 0.411, 0.411, 0.25, 0.49, 0.25, 0.25, 0.01, 0.49, 0.25, 0.411, 0.25, 0.25, 0.08901, 0.411, 0.25, 0.25, 0.411, 0.08901, 0.25, 0.25, 0.08901, 0.411, 0.25, 0.25, 0.411, 0.25, 0.411, 0.411, 0.25, 0.08901, 0.25, 0.25, 0.08901, 0.25, 0.08901, 0.08901, 0.25, 0.25, 0.08901, 0.411, 0.25, 0.411, 0.25, 0.25, 0.08901])
me_cylinder.materials.append(mat_blackiron)
me_cylinder.materials.append(mat_bougie)
me_cylinder.update()

# ---- objects
ob_lantern = bpy.data.objects.new('lantern', me_cube)
ob_lustre = bpy.data.objects.new('lustre', me_cylinder)

# ---- transforms, parenting, visibility, modifiers, constraints
ob_lantern.location = (0.0, 0.0, 0.0)
ob_lantern.lock_rotations_4d = False
ob_lantern.empty_display_type = 'ARROWS'
ob_lantern.lineart.crease_threshold = 0.0
_m = ob_lantern.modifiers.new('Subdivision', 'SUBSURF')
_m.levels = 2
_m = ob_lantern.modifiers.new('Auto Smooth', 'NODES')
_m.node_group = ng_auto_smooth
_gi = [s.identifier for s in ng_auto_smooth.interface.items_tree if s.item_type == 'SOCKET' and s.in_out == 'INPUT']
_m[_gi[1]] = 0.5236  # Angle
ob_lustre.location = (0.0, 0.0, 0.377)
ob_lustre.scale = (0.2032, 0.2032, 0.2032)
_m = ob_lustre.modifiers.new('Mirror', 'MIRROR')
_m.use_axis = (True, True, False)
_m.use_clip = True
_m = ob_lustre.modifiers.new('Subdivision', 'SUBSURF')
_m.levels = 2
_m = ob_lustre.modifiers.new('Auto Smooth', 'NODES')
_m.node_group = ng_auto_smooth
_gi = [s.identifier for s in ng_auto_smooth.interface.items_tree if s.item_type == 'SOCKET' and s.in_out == 'INPUT']
_m[_gi[1]] = 0.5236  # Angle

# ---- collection membership
col_collection.objects.link(ob_lantern)
col_collection.objects.link(ob_lustre)

# ---- scene / render settings (as saved in the file)
scene.frame_start = 1; scene.frame_end = 250; scene.frame_set(1)
scene.render.engine = 'BLENDER_EEVEE_NEXT'
scene.cycles.sampling_pattern = 'TABULATED_SOBOL'
scene.cycles.use_light_tree = False
scene.view_settings.view_transform = 'Filmic'
bpy.context.view_layer.update()

# ---- added for rendering (the .blend has no active camera and no usable light): camera, sun
cam_auto = bpy.data.cameras.new('AutoCamera')
cam_auto.lens = 50.0
cam_auto.sensor_width = 36.0
cam_auto.clip_end = 1000.0
ob_auto_camera = bpy.data.objects.new('AutoCamera', cam_auto)
scene.collection.objects.link(ob_auto_camera)
ob_auto_camera.location = (2.11783, -2.54139, 1.92318)
ob_auto_camera.rotation_euler = (1.09748, -7.21219e-08, 0.694738)
scene.camera = ob_auto_camera
light_auto_sun = bpy.data.lights.new('AutoSun', 'SUN')
light_auto_sun.energy = 3.0
light_auto_sun.angle = 0.0523599
ob_auto_sun = bpy.data.objects.new('AutoSun', light_auto_sun)
scene.collection.objects.link(ob_auto_sun)
ob_auto_sun.rotation_euler = (0.872665, 0.174533, 0.523599)
bpy.context.view_layer.update()

